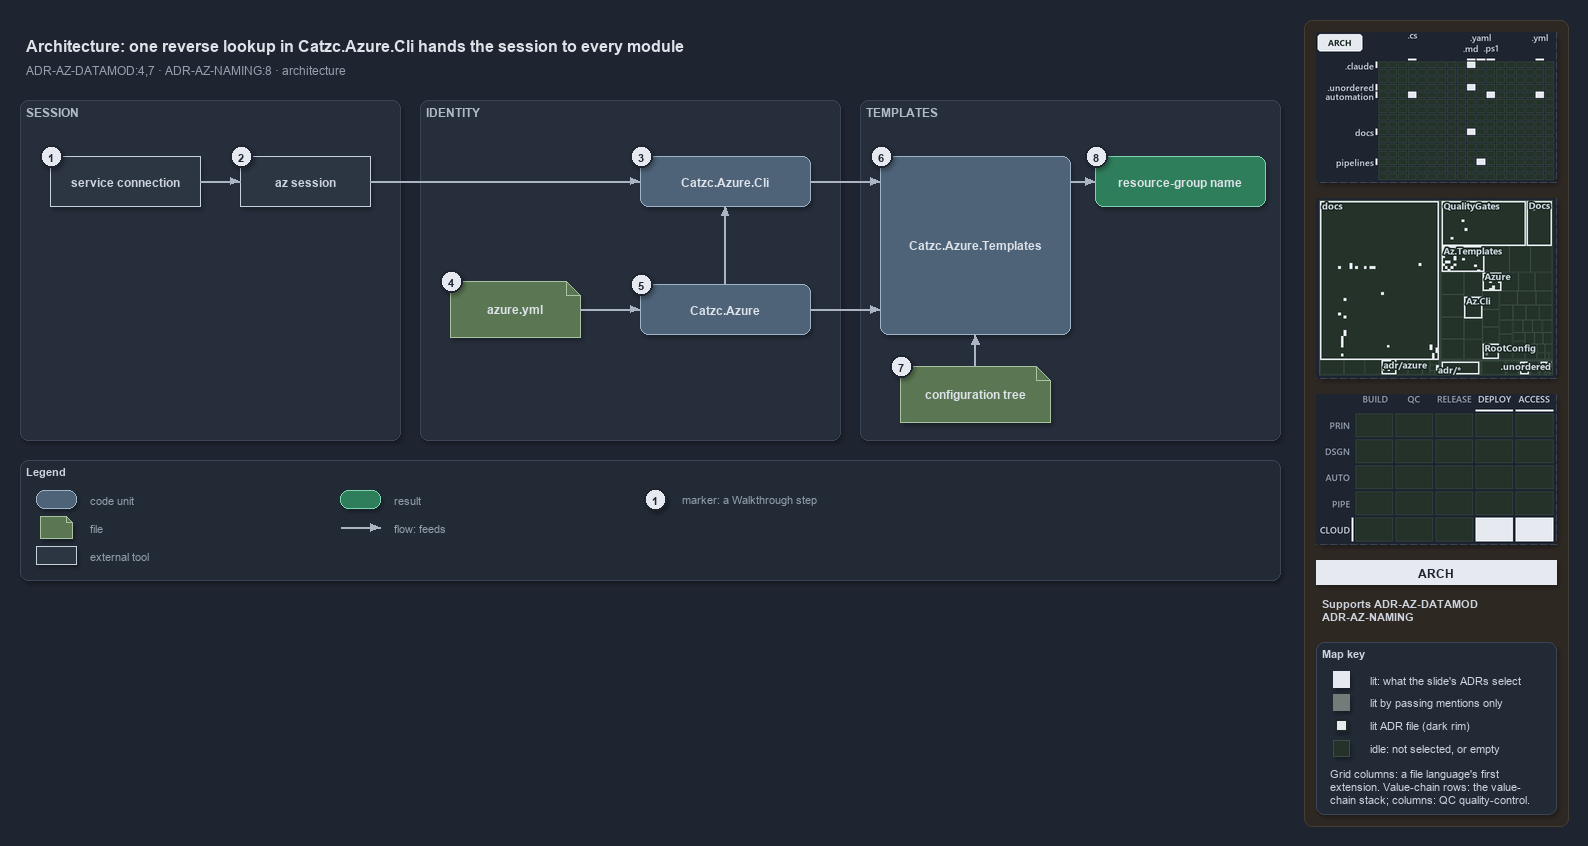

The diagram above was exported from draw.io. Its source (the exported page's mxGraphModel, read from the mxfile embedded in the PNG):
<mxGraphModel dx="1024" dy="768" grid="0" gridSize="10" guides="1" tooltips="1" connect="1" arrows="1" fold="1" page="1" pageScale="1" pageWidth="1572" pageHeight="640" background="#1E2430" math="0" shadow="1">
  <root>
    <mxCell id="0" />
    <mxCell id="1" parent="0" />
    <mxCell id="sidebar-bg" value="" style="rounded=1;arcSize=2;html=1;fillColor=#2E2823;strokeColor=#453C33;shadow=0;" vertex="1" parent="1">
      <mxGeometry x="1304" y="4" width="264" height="806" as="geometry" />
    </mxCell>
    <mxCell id="title" value="Architecture: one reverse lookup in Catzc.Azure.Cli hands the session to every module" style="text;html=1;align=left;verticalAlign=middle;fontSize=16;fontStyle=1;fontColor=#DDE2E9;" vertex="1" parent="1">
      <mxGeometry x="20" y="14" width="1260" height="30" as="geometry" />
    </mxCell>
    <mxCell id="subtitle" value="ADR-AZ-DATAMOD:4,7 &amp;#183; ADR-AZ-NAMING:8 &amp;#183; architecture" style="text;html=1;align=left;verticalAlign=middle;fontSize=12;fontColor=#949FAE;" vertex="1" parent="1">
      <mxGeometry x="20" y="44" width="1240" height="20" as="geometry" />
    </mxCell>
    <mxCell id="band-session" value="SESSION" style="rounded=1;html=1;arcSize=3;fillColor=#262E3B;strokeColor=#3A4555;verticalAlign=top;align=left;spacingLeft=8;fontStyle=1;fontSize=12;fontColor=#B0BAC7;" vertex="1" parent="1">
      <mxGeometry x="20" y="84" width="380" height="340" as="geometry" />
    </mxCell>
    <mxCell id="band-identity" value="IDENTITY" style="rounded=1;html=1;arcSize=3;fillColor=#262E3B;strokeColor=#3A4555;verticalAlign=top;align=left;spacingLeft=8;fontStyle=1;fontSize=12;fontColor=#B0BAC7;" vertex="1" parent="1">
      <mxGeometry x="420" y="84" width="420" height="340" as="geometry" />
    </mxCell>
    <mxCell id="band-templates" value="TEMPLATES" style="rounded=1;html=1;arcSize=3;fillColor=#262E3B;strokeColor=#3A4555;verticalAlign=top;align=left;spacingLeft=8;fontStyle=1;fontSize=12;fontColor=#B0BAC7;" vertex="1" parent="1">
      <mxGeometry x="860" y="84" width="420" height="340" as="geometry" />
    </mxCell>
    <mxCell id="g-sc" value="&lt;b&gt;service connection&lt;/b&gt;" style="rounded=0;whiteSpace=wrap;html=1;fillColor=#2C3542;strokeColor=#C7D0DB;fontColor=#CDD3DC;fontSize=12;" vertex="1" parent="1">
      <mxGeometry x="50" y="140" width="150" height="50" as="geometry" />
    </mxCell>
    <mxCell id="g-session" value="&lt;b&gt;az session&lt;/b&gt;" style="rounded=0;whiteSpace=wrap;html=1;fillColor=#2C3542;strokeColor=#C7D0DB;fontColor=#CDD3DC;fontSize=12;" vertex="1" parent="1">
      <mxGeometry x="240" y="140" width="130" height="50" as="geometry" />
    </mxCell>
    <mxCell id="g-cli" value="&lt;b&gt;Catzc.Azure.Cli&lt;/b&gt;" style="rounded=1;whiteSpace=wrap;html=1;arcSize=20;fillColor=#4E6378;strokeColor=#9FB3C8;fontColor=#DDE2E9;fontSize=12;" vertex="1" parent="1">
      <mxGeometry x="640" y="140" width="170" height="50" as="geometry" />
    </mxCell>
    <mxCell id="g-yml" value="&lt;b&gt;azure.yml&lt;/b&gt;" style="shape=note;size=14;whiteSpace=wrap;html=1;fillColor=#5B7653;strokeColor=#A9C29F;fontColor=#DDE2E9;fontSize=12;" vertex="1" parent="1">
      <mxGeometry x="450" y="265" width="130" height="56" as="geometry" />
    </mxCell>
    <mxCell id="g-azure" value="&lt;b&gt;Catzc.Azure&lt;/b&gt;" style="rounded=1;whiteSpace=wrap;html=1;arcSize=20;fillColor=#4E6378;strokeColor=#9FB3C8;fontColor=#DDE2E9;fontSize=12;" vertex="1" parent="1">
      <mxGeometry x="640" y="268" width="170" height="50" as="geometry" />
    </mxCell>
    <mxCell id="g-templates" value="&lt;b&gt;Catzc.Azure.Templates&lt;/b&gt;" style="rounded=1;whiteSpace=wrap;html=1;arcSize=20;fillColor=#4E6378;strokeColor=#9FB3C8;fontColor=#DDE2E9;fontSize=12;" vertex="1" parent="1">
      <mxGeometry x="880" y="140" width="190" height="178" as="geometry" />
    </mxCell>
    <mxCell id="g-tree" value="&lt;b&gt;configuration tree&lt;/b&gt;" style="shape=note;size=14;whiteSpace=wrap;html=1;fillColor=#5B7653;strokeColor=#A9C29F;fontColor=#DDE2E9;fontSize=12;" vertex="1" parent="1">
      <mxGeometry x="900" y="350" width="150" height="56" as="geometry" />
    </mxCell>
    <mxCell id="g-rg" value="&lt;b&gt;resource-group name&lt;/b&gt;" style="rounded=1;whiteSpace=wrap;html=1;arcSize=20;fillColor=#2E7D5B;strokeColor=#7FD3AE;fontColor=#DDE2E9;fontSize=12;" vertex="1" parent="1">
      <mxGeometry x="1095" y="140" width="170" height="50" as="geometry" />
    </mxCell>
    <mxCell id="port-templates-top" value="" style="text;html=1;strokeColor=none;fillColor=none;" vertex="1" parent="1">
      <mxGeometry x="880" y="165" width="1" height="1" as="geometry" />
    </mxCell>
    <mxCell id="port-templates-mid" value="" style="text;html=1;strokeColor=none;fillColor=none;" vertex="1" parent="1">
      <mxGeometry x="880" y="293" width="1" height="1" as="geometry" />
    </mxCell>
    <mxCell id="port-templates-bottom" value="" style="text;html=1;strokeColor=none;fillColor=none;" vertex="1" parent="1">
      <mxGeometry x="975" y="318" width="1" height="1" as="geometry" />
    </mxCell>
    <mxCell id="port-templates-right" value="" style="text;html=1;strokeColor=none;fillColor=none;" vertex="1" parent="1">
      <mxGeometry x="1070" y="165" width="1" height="1" as="geometry" />
    </mxCell>
    <mxCell id="e-sc-session" value="" style="edgeStyle=orthogonalEdgeStyle;rounded=1;html=1;fontSize=10;fontColor=#CDD3DC;endArrow=block;strokeColor=#AAB4C3;shadow=0;" edge="1" parent="1" source="g-sc" target="g-session">
      <mxGeometry relative="1" as="geometry" />
    </mxCell>
    <mxCell id="e-session-cli" value="" style="edgeStyle=orthogonalEdgeStyle;rounded=1;html=1;fontSize=10;fontColor=#CDD3DC;endArrow=block;strokeColor=#AAB4C3;shadow=0;" edge="1" parent="1" source="g-session" target="g-cli">
      <mxGeometry relative="1" as="geometry" />
    </mxCell>
    <mxCell id="e-yml-azure" value="" style="edgeStyle=orthogonalEdgeStyle;rounded=1;html=1;fontSize=10;fontColor=#CDD3DC;endArrow=block;strokeColor=#AAB4C3;shadow=0;" edge="1" parent="1" source="g-yml" target="g-azure">
      <mxGeometry relative="1" as="geometry" />
    </mxCell>
    <mxCell id="e-azure-cli" value="" style="edgeStyle=orthogonalEdgeStyle;rounded=1;html=1;fontSize=10;fontColor=#CDD3DC;endArrow=block;strokeColor=#AAB4C3;shadow=0;" edge="1" parent="1" source="g-azure" target="g-cli">
      <mxGeometry relative="1" as="geometry" />
    </mxCell>
    <mxCell id="e-cli-templates" value="" style="edgeStyle=orthogonalEdgeStyle;rounded=1;html=1;fontSize=10;fontColor=#CDD3DC;endArrow=block;strokeColor=#AAB4C3;shadow=0;" edge="1" parent="1" source="g-cli" target="port-templates-top">
      <mxGeometry relative="1" as="geometry" />
    </mxCell>
    <mxCell id="e-azure-templates" value="" style="edgeStyle=orthogonalEdgeStyle;rounded=1;html=1;fontSize=10;fontColor=#CDD3DC;endArrow=block;strokeColor=#AAB4C3;shadow=0;" edge="1" parent="1" source="g-azure" target="port-templates-mid">
      <mxGeometry relative="1" as="geometry" />
    </mxCell>
    <mxCell id="e-tree-templates" value="" style="edgeStyle=orthogonalEdgeStyle;rounded=1;html=1;fontSize=10;fontColor=#CDD3DC;endArrow=block;strokeColor=#AAB4C3;shadow=0;" edge="1" parent="1" source="g-tree" target="port-templates-bottom">
      <mxGeometry relative="1" as="geometry" />
    </mxCell>
    <mxCell id="e-templates-rg" value="" style="edgeStyle=orthogonalEdgeStyle;rounded=1;html=1;fontSize=10;fontColor=#CDD3DC;endArrow=block;strokeColor=#AAB4C3;shadow=0;" edge="1" parent="1" source="port-templates-right" target="g-rg">
      <mxGeometry relative="1" as="geometry" />
    </mxCell>
    <mxCell id="mark-1" value="1" style="ellipse;html=1;fillColor=#E6EAF0;strokeColor=#1E2430;strokeWidth=2;fontColor=#1E2430;fontStyle=1;fontSize=11;" vertex="1" parent="1">
      <mxGeometry x="40" y="129" width="22" height="22" as="geometry" />
    </mxCell>
    <mxCell id="mark-2" value="2" style="ellipse;html=1;fillColor=#E6EAF0;strokeColor=#1E2430;strokeWidth=2;fontColor=#1E2430;fontStyle=1;fontSize=11;" vertex="1" parent="1">
      <mxGeometry x="230" y="129" width="22" height="22" as="geometry" />
    </mxCell>
    <mxCell id="mark-3" value="3" style="ellipse;html=1;fillColor=#E6EAF0;strokeColor=#1E2430;strokeWidth=2;fontColor=#1E2430;fontStyle=1;fontSize=11;" vertex="1" parent="1">
      <mxGeometry x="630" y="129" width="22" height="22" as="geometry" />
    </mxCell>
    <mxCell id="mark-4" value="4" style="ellipse;html=1;fillColor=#E6EAF0;strokeColor=#1E2430;strokeWidth=2;fontColor=#1E2430;fontStyle=1;fontSize=11;" vertex="1" parent="1">
      <mxGeometry x="440" y="254" width="22" height="22" as="geometry" />
    </mxCell>
    <mxCell id="mark-5" value="5" style="ellipse;html=1;fillColor=#E6EAF0;strokeColor=#1E2430;strokeWidth=2;fontColor=#1E2430;fontStyle=1;fontSize=11;" vertex="1" parent="1">
      <mxGeometry x="630" y="257" width="22" height="22" as="geometry" />
    </mxCell>
    <mxCell id="mark-6" value="6" style="ellipse;html=1;fillColor=#E6EAF0;strokeColor=#1E2430;strokeWidth=2;fontColor=#1E2430;fontStyle=1;fontSize=11;" vertex="1" parent="1">
      <mxGeometry x="870" y="129" width="22" height="22" as="geometry" />
    </mxCell>
    <mxCell id="mark-7" value="7" style="ellipse;html=1;fillColor=#E6EAF0;strokeColor=#1E2430;strokeWidth=2;fontColor=#1E2430;fontStyle=1;fontSize=11;" vertex="1" parent="1">
      <mxGeometry x="890" y="339" width="22" height="22" as="geometry" />
    </mxCell>
    <mxCell id="mark-8" value="8" style="ellipse;html=1;fillColor=#E6EAF0;strokeColor=#1E2430;strokeWidth=2;fontColor=#1E2430;fontStyle=1;fontSize=11;" vertex="1" parent="1">
      <mxGeometry x="1085" y="129" width="22" height="22" as="geometry" />
    </mxCell>
    <mxCell id="legend" value="&lt;b&gt;Legend&lt;/b&gt;" style="rounded=1;whiteSpace=wrap;html=1;arcSize=6;fillColor=#222A36;strokeColor=#3A4555;align=left;verticalAlign=top;spacing=8;fontSize=11;fontColor=#CDD3DC;" vertex="1" parent="1">
      <mxGeometry x="20" y="444" width="1260" height="120" as="geometry" />
    </mxCell>
    <mxCell id="lg-code" value="" style="rounded=1;html=1;arcSize=20;fillColor=#4E6378;strokeColor=#9FB3C8;" vertex="1" parent="1">
      <mxGeometry x="36" y="474" width="40" height="18" as="geometry" />
    </mxCell>
    <mxCell id="lg-code-t" value="code unit" style="text;html=1;align=left;verticalAlign=middle;fontSize=11;fontColor=#949FAE;" vertex="1" parent="1">
      <mxGeometry x="84" y="473" width="200" height="20" as="geometry" />
    </mxCell>
    <mxCell id="lg-file" value="" style="shape=note;size=6;html=1;fillColor=#5B7653;strokeColor=#A9C29F;" vertex="1" parent="1">
      <mxGeometry x="40" y="500" width="32" height="22" as="geometry" />
    </mxCell>
    <mxCell id="lg-file-t" value="file" style="text;html=1;align=left;verticalAlign=middle;fontSize=11;fontColor=#949FAE;" vertex="1" parent="1">
      <mxGeometry x="84" y="501" width="200" height="20" as="geometry" />
    </mxCell>
    <mxCell id="lg-external" value="" style="rounded=0;html=1;fillColor=#2C3542;strokeColor=#C7D0DB;" vertex="1" parent="1">
      <mxGeometry x="36" y="530" width="40" height="18" as="geometry" />
    </mxCell>
    <mxCell id="lg-external-t" value="external tool" style="text;html=1;align=left;verticalAlign=middle;fontSize=11;fontColor=#949FAE;" vertex="1" parent="1">
      <mxGeometry x="84" y="529" width="200" height="20" as="geometry" />
    </mxCell>
    <mxCell id="lg-result" value="" style="rounded=1;html=1;arcSize=20;fillColor=#2E7D5B;strokeColor=#7FD3AE;" vertex="1" parent="1">
      <mxGeometry x="340" y="474" width="40" height="18" as="geometry" />
    </mxCell>
    <mxCell id="lg-result-t" value="result" style="text;html=1;align=left;verticalAlign=middle;fontSize=11;fontColor=#949FAE;" vertex="1" parent="1">
      <mxGeometry x="388" y="473" width="200" height="20" as="geometry" />
    </mxCell>
    <mxCell id="lg-flow-a" value="" style="text;html=1;strokeColor=none;fillColor=none;" vertex="1" parent="1">
      <mxGeometry x="340" y="511" width="1" height="1" as="geometry" />
    </mxCell>
    <mxCell id="lg-flow-b" value="" style="text;html=1;strokeColor=none;fillColor=none;" vertex="1" parent="1">
      <mxGeometry x="380" y="511" width="1" height="1" as="geometry" />
    </mxCell>
    <mxCell id="lg-flow" value="" style="edgeStyle=orthogonalEdgeStyle;rounded=1;html=1;endArrow=block;strokeColor=#AAB4C3;shadow=0;fontColor=#CDD3DC;" edge="1" parent="1" source="lg-flow-a" target="lg-flow-b">
      <mxGeometry relative="1" as="geometry" />
    </mxCell>
    <mxCell id="lg-flow-t" value="flow: feeds" style="text;html=1;align=left;verticalAlign=middle;fontSize=11;fontColor=#949FAE;" vertex="1" parent="1">
      <mxGeometry x="388" y="501" width="220" height="20" as="geometry" />
    </mxCell>
    <mxCell id="lg-mark" value="1" style="ellipse;html=1;fillColor=#E6EAF0;strokeColor=#1E2430;strokeWidth=2;fontColor=#1E2430;fontStyle=1;fontSize=11;" vertex="1" parent="1">
      <mxGeometry x="644" y="472" width="22" height="22" as="geometry" />
    </mxCell>
    <mxCell id="lg-mark-t" value="marker: a Walkthrough step" style="text;html=1;align=left;verticalAlign=middle;fontSize=11;fontColor=#949FAE;" vertex="1" parent="1">
      <mxGeometry x="676" y="473" width="220" height="20" as="geometry" />
    </mxCell>
    <mxCell id="minimap-grid" value="" style="shape=image;imageAspect=0;rounded=1;arcSize=4;whiteSpace=wrap;html=1;fillColor=#262E3B;strokeColor=#3A4555;dashed=1;fontColor=#949FAE;fontSize=11;image=data:image/png,(base64 omitted: 12968 chars);" vertex="1" parent="1">
      <mxGeometry x="1316" y="16" width="240" height="150" as="geometry" />
    </mxCell>
    <mxCell id="minimap-tree" value="" style="shape=image;imageAspect=0;rounded=1;arcSize=4;whiteSpace=wrap;html=1;fillColor=#262E3B;strokeColor=#3A4555;dashed=1;fontColor=#949FAE;fontSize=11;image=data:image/png,(base64 omitted: 26344 chars);" vertex="1" parent="1">
      <mxGeometry x="1316" y="182" width="240" height="180" as="geometry" />
    </mxCell>
    <mxCell id="minimap-chain" value="" style="shape=image;imageAspect=0;rounded=1;arcSize=4;whiteSpace=wrap;html=1;fillColor=#262E3B;strokeColor=#3A4555;dashed=1;fontColor=#949FAE;fontSize=11;image=data:image/png,(base64 omitted: 13548 chars);" vertex="1" parent="1">
      <mxGeometry x="1316" y="378" width="240" height="150" as="geometry" />
    </mxCell>
    <mxCell id="lens-badge" value="ARCH" style="rounded=0;whiteSpace=wrap;html=1;align=center;verticalAlign=middle;fontSize=12;fontStyle=1;fontColor=#1E2430;fillColor=#E6EAF0;strokeColor=none;" vertex="1" parent="1">
      <mxGeometry x="1316" y="544" width="240" height="24" as="geometry" />
    </mxCell>
    <mxCell id="supports" value="&lt;b&gt;Supports&lt;/b&gt; ADR-AZ-DATAMOD&lt;br&gt;ADR-AZ-NAMING" style="text;html=1;whiteSpace=wrap;align=left;verticalAlign=top;fontSize=11;fontColor=#CDD3DC;" vertex="1" parent="1">
      <mxGeometry x="1316" y="576" width="240" height="38" as="geometry" />
    </mxCell>
    <mxCell id="mapkey" value="&lt;b&gt;Map key&lt;/b&gt;" style="rounded=1;arcSize=6;whiteSpace=wrap;html=1;align=left;verticalAlign=top;fontSize=11;fontColor=#CDD3DC;fillColor=#222A36;strokeColor=#3A4555;spacingLeft=8;spacingTop=2;" vertex="1" parent="1">
      <mxGeometry x="1316" y="626" width="240" height="172" as="geometry" />
    </mxCell>
    <mxCell id="mapkey-lit" value="" style="rounded=0;html=1;fillColor=#E6EAF0;strokeColor=#E6EAF0;" vertex="1" parent="1">
      <mxGeometry x="1333.0" y="655.0" width="16" height="16" as="geometry" />
    </mxCell>
    <mxCell id="mapkey-lit-text" value="lit: what the slide's ADRs select" style="text;html=1;align=left;verticalAlign=middle;fontSize=11;fontColor=#CDD3DC;" vertex="1" parent="1">
      <mxGeometry x="1364" y="653" width="184" height="20" as="geometry" />
    </mxCell>
    <mxCell id="mapkey-touched" value="" style="rounded=0;html=1;fillColor=#727C79;strokeColor=#727C79;" vertex="1" parent="1">
      <mxGeometry x="1333.0" y="678.0" width="16" height="16" as="geometry" />
    </mxCell>
    <mxCell id="mapkey-touched-text" value="lit by passing mentions only" style="text;html=1;align=left;verticalAlign=middle;fontSize=11;fontColor=#CDD3DC;" vertex="1" parent="1">
      <mxGeometry x="1364" y="676" width="184" height="20" as="geometry" />
    </mxCell>
    <mxCell id="mapkey-adr" value="" style="rounded=0;html=1;fillColor=#E6EAF0;strokeColor=#1C2A24;strokeWidth=2;" vertex="1" parent="1">
      <mxGeometry x="1335.0" y="703.0" width="12" height="12" as="geometry" />
    </mxCell>
    <mxCell id="mapkey-adr-text" value="lit ADR file (dark rim)" style="text;html=1;align=left;verticalAlign=middle;fontSize=11;fontColor=#CDD3DC;" vertex="1" parent="1">
      <mxGeometry x="1364" y="699" width="184" height="20" as="geometry" />
    </mxCell>
    <mxCell id="mapkey-idle" value="" style="rounded=0;html=1;fillColor=#243229;strokeColor=#3B4D43;" vertex="1" parent="1">
      <mxGeometry x="1333.0" y="724.0" width="16" height="16" as="geometry" />
    </mxCell>
    <mxCell id="mapkey-idle-text" value="idle: not selected, or empty" style="text;html=1;align=left;verticalAlign=middle;fontSize=11;fontColor=#CDD3DC;" vertex="1" parent="1">
      <mxGeometry x="1364" y="722" width="184" height="20" as="geometry" />
    </mxCell>
    <mxCell id="mapkey-codes" value="Grid columns: a file language's first&lt;br&gt;extension. Value-chain rows: the value-&lt;br&gt;chain stack; columns: QC quality-control." style="text;html=1;align=left;verticalAlign=top;whiteSpace=wrap;fontSize=11;fontColor=#CDD3DC;" vertex="1" parent="1">
      <mxGeometry x="1324" y="746" width="224" height="46" as="geometry" />
    </mxCell>
  </root>
</mxGraphModel>